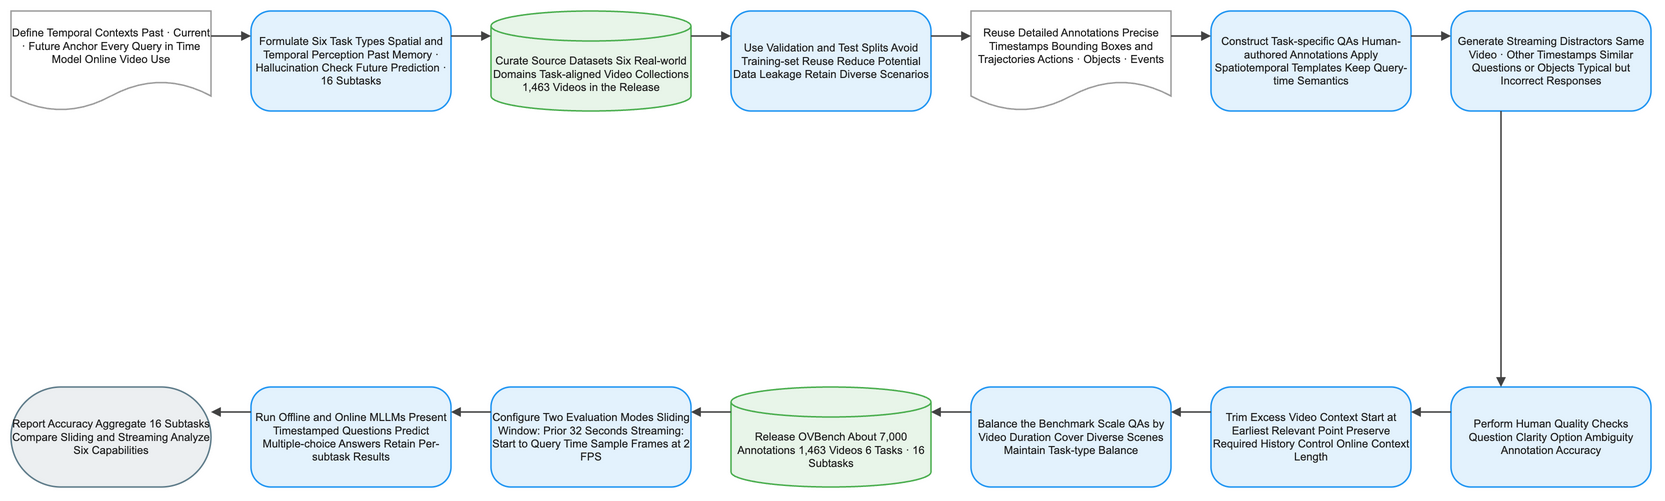

The diagram above was exported from draw.io. Its source (the exported page's mxGraphModel, read from the mxfile embedded in the PNG):
<mxGraphModel dx="1120" dy="720" grid="1" gridSize="8" guides="1" tooltips="1" connect="1" arrows="1" fold="1" page="1" pageScale="1" pageWidth="1640" pageHeight="552" math="1" background="#FFFFFF">
  <root>
    <mxCell id="0" />
    <mxCell id="1" parent="0" />
    <mxCell id="2" value="Define Temporal Contexts Past · Current · Future Anchor Every Query in Time Model Online Video Use" style="shape=document;boundedLbl=1;html=1;whiteSpace=wrap;fillColor=#FFFFFF;strokeColor=#9E9E9E;strokeWidth=1.5;fontColor=#212121;fontSize=11;fontFamily=Arial, Helvetica, sans-serif;verticalAlign=middle;align=center" vertex="1" parent="1">
      <mxGeometry x="-80" y="-8" width="200" height="100" as="geometry" />
    </mxCell>
    <mxCell id="3" value="Formulate Six Task Types Spatial and Temporal Perception Past Memory · Hallucination Check Future Prediction · 16 Subtasks" style="rounded=1;arcSize=20;html=1;whiteSpace=wrap;fillColor=#E3F2FD;strokeColor=#2196F3;strokeWidth=1.5;fontColor=#212121;fontSize=11;fontFamily=Arial, Helvetica, sans-serif;verticalAlign=middle;align=center" vertex="1" parent="1">
      <mxGeometry x="160" y="-8" width="200" height="100" as="geometry" />
    </mxCell>
    <mxCell id="4" value="Curate Source Datasets Six Real-world Domains Task-aligned Video Collections 1,463 Videos in the Release" style="shape=cylinder3;boundedLbl=1;backgroundOutline=1;size=15;html=1;whiteSpace=wrap;fillColor=#E8F5E9;strokeColor=#4CAF50;strokeWidth=1.5;fontColor=#212121;fontSize=11;fontFamily=Arial, Helvetica, sans-serif;verticalAlign=middle;align=center" vertex="1" parent="1">
      <mxGeometry x="400" y="-8" width="200" height="100" as="geometry" />
    </mxCell>
    <mxCell id="5" value="Use Validation and Test Splits Avoid Training-set Reuse Reduce Potential Data Leakage Retain Diverse Scenarios" style="rounded=1;arcSize=20;html=1;whiteSpace=wrap;fillColor=#E3F2FD;strokeColor=#2196F3;strokeWidth=1.5;fontColor=#212121;fontSize=11;fontFamily=Arial, Helvetica, sans-serif;verticalAlign=middle;align=center" vertex="1" parent="1">
      <mxGeometry x="640" y="-8" width="200" height="100" as="geometry" />
    </mxCell>
    <mxCell id="6" value="Reuse Detailed Annotations Precise Timestamps Bounding Boxes and Trajectories Actions · Objects · Events" style="shape=document;boundedLbl=1;html=1;whiteSpace=wrap;fillColor=#FFFFFF;strokeColor=#9E9E9E;strokeWidth=1.5;fontColor=#212121;fontSize=11;fontFamily=Arial, Helvetica, sans-serif;verticalAlign=middle;align=center" vertex="1" parent="1">
      <mxGeometry x="880" y="-8" width="200" height="100" as="geometry" />
    </mxCell>
    <mxCell id="7" value="Construct Task-specific QAs Human-authored Annotations Apply Spatiotemporal Templates Keep Query-time Semantics" style="rounded=1;arcSize=20;html=1;whiteSpace=wrap;fillColor=#E3F2FD;strokeColor=#2196F3;strokeWidth=1.5;fontColor=#212121;fontSize=11;fontFamily=Arial, Helvetica, sans-serif;verticalAlign=middle;align=center" vertex="1" parent="1">
      <mxGeometry x="1120" y="-8" width="200" height="100" as="geometry" />
    </mxCell>
    <mxCell id="8" value="Generate Streaming Distractors Same Video · Other Timestamps Similar Questions or Objects Typical but Incorrect Responses" style="rounded=1;arcSize=20;html=1;whiteSpace=wrap;fillColor=#E3F2FD;strokeColor=#2196F3;strokeWidth=1.5;fontColor=#212121;fontSize=11;fontFamily=Arial, Helvetica, sans-serif;verticalAlign=middle;align=center" vertex="1" parent="1">
      <mxGeometry x="1360" y="-8" width="200" height="100" as="geometry" />
    </mxCell>
    <mxCell id="9" value="Perform Human Quality Checks Question Clarity Option Ambiguity Annotation Accuracy" style="rounded=1;arcSize=20;html=1;whiteSpace=wrap;fillColor=#E3F2FD;strokeColor=#2196F3;strokeWidth=1.5;fontColor=#212121;fontSize=11;fontFamily=Arial, Helvetica, sans-serif;verticalAlign=middle;align=center" vertex="1" parent="1">
      <mxGeometry x="1360" y="368" width="200" height="100" as="geometry" />
    </mxCell>
    <mxCell id="10" value="Trim Excess Video Context Start at Earliest Relevant Point Preserve Required History Control Online Context Length" style="rounded=1;arcSize=20;html=1;whiteSpace=wrap;fillColor=#E3F2FD;strokeColor=#2196F3;strokeWidth=1.5;fontColor=#212121;fontSize=11;fontFamily=Arial, Helvetica, sans-serif;verticalAlign=middle;align=center" vertex="1" parent="1">
      <mxGeometry x="1120" y="368" width="200" height="100" as="geometry" />
    </mxCell>
    <mxCell id="11" value="Balance the Benchmark Scale QAs by Video Duration Cover Diverse Scenes Maintain Task-type Balance" style="rounded=1;arcSize=20;html=1;whiteSpace=wrap;fillColor=#E3F2FD;strokeColor=#2196F3;strokeWidth=1.5;fontColor=#212121;fontSize=11;fontFamily=Arial, Helvetica, sans-serif;verticalAlign=middle;align=center" vertex="1" parent="1">
      <mxGeometry x="880" y="368" width="200" height="100" as="geometry" />
    </mxCell>
    <mxCell id="12" value="Release OVBench About 7,000 Annotations 1,463 Videos 6 Tasks · 16 Subtasks" style="shape=cylinder3;boundedLbl=1;backgroundOutline=1;size=15;html=1;whiteSpace=wrap;fillColor=#E8F5E9;strokeColor=#4CAF50;strokeWidth=1.5;fontColor=#212121;fontSize=11;fontFamily=Arial, Helvetica, sans-serif;verticalAlign=middle;align=center" vertex="1" parent="1">
      <mxGeometry x="640" y="368" width="200" height="100" as="geometry" />
    </mxCell>
    <mxCell id="13" value="Configure Two Evaluation Modes Sliding Window: Prior 32 Seconds Streaming: Start to Query Time Sample Frames at 2 FPS" style="rounded=1;arcSize=20;html=1;whiteSpace=wrap;fillColor=#E3F2FD;strokeColor=#2196F3;strokeWidth=1.5;fontColor=#212121;fontSize=11;fontFamily=Arial, Helvetica, sans-serif;verticalAlign=middle;align=center" vertex="1" parent="1">
      <mxGeometry x="400" y="368" width="200" height="100" as="geometry" />
    </mxCell>
    <mxCell id="14" value="Run Offline and Online MLLMs Present Timestamped Questions Predict Multiple-choice Answers Retain Per-subtask Results" style="rounded=1;arcSize=20;html=1;whiteSpace=wrap;fillColor=#E3F2FD;strokeColor=#2196F3;strokeWidth=1.5;fontColor=#212121;fontSize=11;fontFamily=Arial, Helvetica, sans-serif;verticalAlign=middle;align=center" vertex="1" parent="1">
      <mxGeometry x="160" y="368" width="200" height="100" as="geometry" />
    </mxCell>
    <mxCell id="15" value="Report Accuracy Aggregate 16 Subtasks Compare Sliding and Streaming Analyze Six Capabilities" style="rounded=1;arcSize=50;html=1;whiteSpace=wrap;fillColor=#ECEFF1;strokeColor=#607D8B;strokeWidth=1.5;fontColor=#212121;fontSize=11;fontFamily=Arial, Helvetica, sans-serif;verticalAlign=middle;align=center" vertex="1" parent="1">
      <mxGeometry x="-80" y="368" width="200" height="100" as="geometry" />
    </mxCell>
    <mxCell id="16" value="" style="edgeStyle=orthogonalEdgeStyle;rounded=0;orthogonalLoop=1;jettySize=auto;html=1;strokeColor=#424242;strokeWidth=1.5;endArrow=block;endFill=1;exitX=1;exitY=0.25;exitDx=0;exitDy=0;entryX=0;entryY=0.25;entryDx=0;entryDy=0;jumpStyle=arc;jumpSize=8" edge="1" parent="1" source="2" target="3">
      <mxGeometry relative="1" as="geometry" />
    </mxCell>
    <mxCell id="17" value="" style="edgeStyle=orthogonalEdgeStyle;rounded=0;orthogonalLoop=1;jettySize=auto;html=1;strokeColor=#424242;strokeWidth=1.5;endArrow=block;endFill=1;exitX=1;exitY=0.25;exitDx=0;exitDy=0;entryX=0;entryY=0.25;entryDx=0;entryDy=0;jumpStyle=arc;jumpSize=8" edge="1" parent="1" source="3" target="4">
      <mxGeometry relative="1" as="geometry" />
    </mxCell>
    <mxCell id="18" value="" style="edgeStyle=orthogonalEdgeStyle;rounded=0;orthogonalLoop=1;jettySize=auto;html=1;strokeColor=#424242;strokeWidth=1.5;endArrow=block;endFill=1;exitX=1;exitY=0.25;exitDx=0;exitDy=0;entryX=0;entryY=0.25;entryDx=0;entryDy=0;jumpStyle=arc;jumpSize=8" edge="1" parent="1" source="4" target="5">
      <mxGeometry relative="1" as="geometry" />
    </mxCell>
    <mxCell id="19" value="" style="edgeStyle=orthogonalEdgeStyle;rounded=0;orthogonalLoop=1;jettySize=auto;html=1;strokeColor=#424242;strokeWidth=1.5;endArrow=block;endFill=1;exitX=1;exitY=0.25;exitDx=0;exitDy=0;entryX=0;entryY=0.25;entryDx=0;entryDy=0;jumpStyle=arc;jumpSize=8" edge="1" parent="1" source="5" target="6">
      <mxGeometry relative="1" as="geometry" />
    </mxCell>
    <mxCell id="20" value="" style="edgeStyle=orthogonalEdgeStyle;rounded=0;orthogonalLoop=1;jettySize=auto;html=1;strokeColor=#424242;strokeWidth=1.5;endArrow=block;endFill=1;exitX=1;exitY=0.25;exitDx=0;exitDy=0;entryX=0;entryY=0.25;entryDx=0;entryDy=0;jumpStyle=arc;jumpSize=8" edge="1" parent="1" source="6" target="7">
      <mxGeometry relative="1" as="geometry" />
    </mxCell>
    <mxCell id="21" value="" style="edgeStyle=orthogonalEdgeStyle;rounded=0;orthogonalLoop=1;jettySize=auto;html=1;strokeColor=#424242;strokeWidth=1.5;endArrow=block;endFill=1;exitX=1;exitY=0.25;exitDx=0;exitDy=0;entryX=0;entryY=0.25;entryDx=0;entryDy=0;jumpStyle=arc;jumpSize=8" edge="1" parent="1" source="7" target="8">
      <mxGeometry relative="1" as="geometry" />
    </mxCell>
    <mxCell id="22" value="" style="edgeStyle=orthogonalEdgeStyle;rounded=0;orthogonalLoop=1;jettySize=auto;html=1;strokeColor=#424242;strokeWidth=1.5;endArrow=block;endFill=1;exitX=0.25;exitY=1;exitDx=0;exitDy=0;entryX=0.25;entryY=0;entryDx=0;entryDy=0;jumpStyle=arc;jumpSize=8" edge="1" parent="1" source="8" target="9">
      <mxGeometry relative="1" as="geometry" />
    </mxCell>
    <mxCell id="23" value="" style="edgeStyle=orthogonalEdgeStyle;rounded=0;orthogonalLoop=1;jettySize=auto;html=1;strokeColor=#424242;strokeWidth=1.5;endArrow=block;endFill=1;exitX=0;exitY=0.25;exitDx=0;exitDy=0;entryX=1;entryY=0.25;entryDx=0;entryDy=0;jumpStyle=arc;jumpSize=8" edge="1" parent="1" source="9" target="10">
      <mxGeometry relative="1" as="geometry" />
    </mxCell>
    <mxCell id="24" value="" style="edgeStyle=orthogonalEdgeStyle;rounded=0;orthogonalLoop=1;jettySize=auto;html=1;strokeColor=#424242;strokeWidth=1.5;endArrow=block;endFill=1;exitX=0;exitY=0.25;exitDx=0;exitDy=0;entryX=1;entryY=0.25;entryDx=0;entryDy=0;jumpStyle=arc;jumpSize=8" edge="1" parent="1" source="10" target="11">
      <mxGeometry relative="1" as="geometry" />
    </mxCell>
    <mxCell id="25" value="" style="edgeStyle=orthogonalEdgeStyle;rounded=0;orthogonalLoop=1;jettySize=auto;html=1;strokeColor=#424242;strokeWidth=1.5;endArrow=block;endFill=1;exitX=0;exitY=0.25;exitDx=0;exitDy=0;entryX=1;entryY=0.25;entryDx=0;entryDy=0;jumpStyle=arc;jumpSize=8" edge="1" parent="1" source="11" target="12">
      <mxGeometry relative="1" as="geometry" />
    </mxCell>
    <mxCell id="26" value="" style="edgeStyle=orthogonalEdgeStyle;rounded=0;orthogonalLoop=1;jettySize=auto;html=1;strokeColor=#424242;strokeWidth=1.5;endArrow=block;endFill=1;exitX=0;exitY=0.25;exitDx=0;exitDy=0;entryX=1;entryY=0.25;entryDx=0;entryDy=0;jumpStyle=arc;jumpSize=8" edge="1" parent="1" source="12" target="13">
      <mxGeometry relative="1" as="geometry" />
    </mxCell>
    <mxCell id="27" value="" style="edgeStyle=orthogonalEdgeStyle;rounded=0;orthogonalLoop=1;jettySize=auto;html=1;strokeColor=#424242;strokeWidth=1.5;endArrow=block;endFill=1;exitX=0;exitY=0.25;exitDx=0;exitDy=0;entryX=1;entryY=0.25;entryDx=0;entryDy=0;jumpStyle=arc;jumpSize=8" edge="1" parent="1" source="13" target="14">
      <mxGeometry relative="1" as="geometry" />
    </mxCell>
    <mxCell id="28" value="" style="edgeStyle=orthogonalEdgeStyle;rounded=0;orthogonalLoop=1;jettySize=auto;html=1;strokeColor=#424242;strokeWidth=1.5;endArrow=block;endFill=1;exitX=0;exitY=0.25;exitDx=0;exitDy=0;entryX=1;entryY=0.25;entryDx=0;entryDy=0;jumpStyle=arc;jumpSize=8" edge="1" parent="1" source="14" target="15">
      <mxGeometry relative="1" as="geometry" />
    </mxCell>
  </root>
</mxGraphModel>